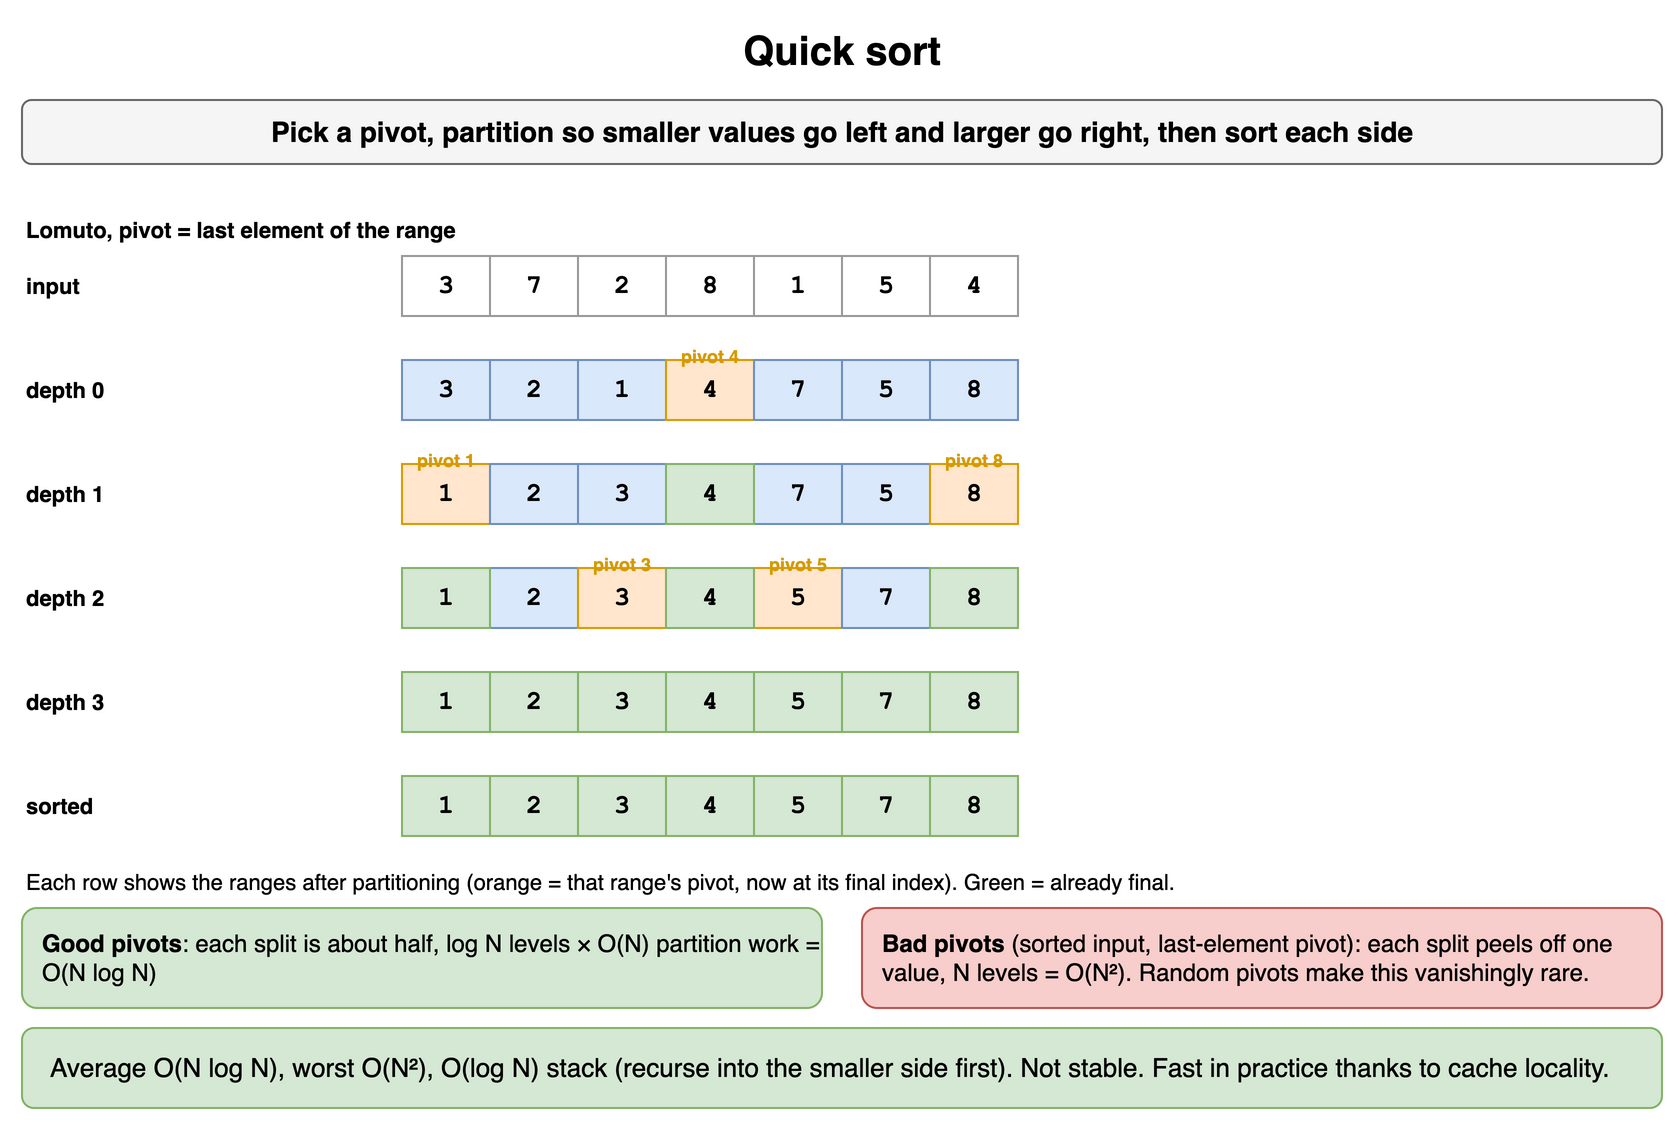

The diagram above was exported from draw.io. Its source (the exported page's mxGraphModel, read from the mxfile embedded in the PNG):
<mxGraphModel dx="900" dy="570" grid="1" gridSize="10" guides="1" tooltips="1" connect="1" arrows="1" fold="1" page="1" pageScale="1" pageWidth="900" pageHeight="570" math="0" shadow="0">
  <root>
    <mxCell id="0" />
    <mxCell id="1" parent="0" />
    <mxCell id="s51" value="Quick sort" style="text;html=1;align=center;verticalAlign=middle;whiteSpace=wrap;fontSize=20;fontStyle=1;" vertex="1" parent="1">
      <mxGeometry x="40" y="10" width="820" height="30" as="geometry" />
    </mxCell>
    <mxCell id="s52" value="Pick a pivot, partition so smaller values go left and larger go right, then sort each side" style="rounded=1;whiteSpace=wrap;html=1;fillColor=#f5f5f5;strokeColor=#666666;fontStyle=1;fontSize=14;" vertex="1" parent="1">
      <mxGeometry x="40" y="50" width="820" height="32" as="geometry" />
    </mxCell>
    <mxCell id="s53" value="Lomuto, pivot = last element of the range" style="text;html=1;whiteSpace=wrap;fontSize=11;fontStyle=1;align=left;" vertex="1" parent="1">
      <mxGeometry x="40" y="102" width="820" height="18" as="geometry" />
    </mxCell>
    <mxCell id="s54" value="input" style="text;html=1;whiteSpace=wrap;fontSize=11;fontStyle=1;verticalAlign=middle;" vertex="1" parent="1">
      <mxGeometry x="40" y="128" width="80" height="30" as="geometry" />
    </mxCell>
    <mxCell id="s55" value="3" style="rounded=0;whiteSpace=wrap;html=1;fontFamily=Courier New;fontStyle=1;fontSize=13;fillColor=#ffffff;strokeColor=#999999;" vertex="1" parent="1">
      <mxGeometry x="230" y="128" width="44" height="30" as="geometry" />
    </mxCell>
    <mxCell id="s56" value="7" style="rounded=0;whiteSpace=wrap;html=1;fontFamily=Courier New;fontStyle=1;fontSize=13;fillColor=#ffffff;strokeColor=#999999;" vertex="1" parent="1">
      <mxGeometry x="274" y="128" width="44" height="30" as="geometry" />
    </mxCell>
    <mxCell id="s57" value="2" style="rounded=0;whiteSpace=wrap;html=1;fontFamily=Courier New;fontStyle=1;fontSize=13;fillColor=#ffffff;strokeColor=#999999;" vertex="1" parent="1">
      <mxGeometry x="318" y="128" width="44" height="30" as="geometry" />
    </mxCell>
    <mxCell id="s58" value="8" style="rounded=0;whiteSpace=wrap;html=1;fontFamily=Courier New;fontStyle=1;fontSize=13;fillColor=#ffffff;strokeColor=#999999;" vertex="1" parent="1">
      <mxGeometry x="362" y="128" width="44" height="30" as="geometry" />
    </mxCell>
    <mxCell id="s59" value="1" style="rounded=0;whiteSpace=wrap;html=1;fontFamily=Courier New;fontStyle=1;fontSize=13;fillColor=#ffffff;strokeColor=#999999;" vertex="1" parent="1">
      <mxGeometry x="406" y="128" width="44" height="30" as="geometry" />
    </mxCell>
    <mxCell id="s510" value="5" style="rounded=0;whiteSpace=wrap;html=1;fontFamily=Courier New;fontStyle=1;fontSize=13;fillColor=#ffffff;strokeColor=#999999;" vertex="1" parent="1">
      <mxGeometry x="450" y="128" width="44" height="30" as="geometry" />
    </mxCell>
    <mxCell id="s511" value="4" style="rounded=0;whiteSpace=wrap;html=1;fontFamily=Courier New;fontStyle=1;fontSize=13;fillColor=#ffffff;strokeColor=#999999;" vertex="1" parent="1">
      <mxGeometry x="494" y="128" width="44" height="30" as="geometry" />
    </mxCell>
    <mxCell id="s512" value="depth 0" style="text;html=1;whiteSpace=wrap;fontSize=11;fontStyle=1;verticalAlign=middle;" vertex="1" parent="1">
      <mxGeometry x="40" y="180" width="80" height="30" as="geometry" />
    </mxCell>
    <mxCell id="s513" value="3" style="rounded=0;whiteSpace=wrap;html=1;fontFamily=Courier New;fontStyle=1;fontSize=13;fillColor=#dae8fc;strokeColor=#6c8ebf;" vertex="1" parent="1">
      <mxGeometry x="230" y="180" width="44" height="30" as="geometry" />
    </mxCell>
    <mxCell id="s514" value="2" style="rounded=0;whiteSpace=wrap;html=1;fontFamily=Courier New;fontStyle=1;fontSize=13;fillColor=#dae8fc;strokeColor=#6c8ebf;" vertex="1" parent="1">
      <mxGeometry x="274" y="180" width="44" height="30" as="geometry" />
    </mxCell>
    <mxCell id="s515" value="1" style="rounded=0;whiteSpace=wrap;html=1;fontFamily=Courier New;fontStyle=1;fontSize=13;fillColor=#dae8fc;strokeColor=#6c8ebf;" vertex="1" parent="1">
      <mxGeometry x="318" y="180" width="44" height="30" as="geometry" />
    </mxCell>
    <mxCell id="s516" value="4" style="rounded=0;whiteSpace=wrap;html=1;fontFamily=Courier New;fontStyle=1;fontSize=13;fillColor=#ffe6cc;strokeColor=#d79b00;" vertex="1" parent="1">
      <mxGeometry x="362" y="180" width="44" height="30" as="geometry" />
    </mxCell>
    <mxCell id="s517" value="7" style="rounded=0;whiteSpace=wrap;html=1;fontFamily=Courier New;fontStyle=1;fontSize=13;fillColor=#dae8fc;strokeColor=#6c8ebf;" vertex="1" parent="1">
      <mxGeometry x="406" y="180" width="44" height="30" as="geometry" />
    </mxCell>
    <mxCell id="s518" value="5" style="rounded=0;whiteSpace=wrap;html=1;fontFamily=Courier New;fontStyle=1;fontSize=13;fillColor=#dae8fc;strokeColor=#6c8ebf;" vertex="1" parent="1">
      <mxGeometry x="450" y="180" width="44" height="30" as="geometry" />
    </mxCell>
    <mxCell id="s519" value="8" style="rounded=0;whiteSpace=wrap;html=1;fontFamily=Courier New;fontStyle=1;fontSize=13;fillColor=#dae8fc;strokeColor=#6c8ebf;" vertex="1" parent="1">
      <mxGeometry x="494" y="180" width="44" height="30" as="geometry" />
    </mxCell>
    <mxCell id="s520" value="pivot 4" style="text;html=1;whiteSpace=wrap;fontSize=11;fontSize=9;align=center;fontColor=#d79b00;fontStyle=1;" vertex="1" parent="1">
      <mxGeometry x="352" y="166" width="64" height="14" as="geometry" />
    </mxCell>
    <mxCell id="s521" value="depth 1" style="text;html=1;whiteSpace=wrap;fontSize=11;fontStyle=1;verticalAlign=middle;" vertex="1" parent="1">
      <mxGeometry x="40" y="232" width="80" height="30" as="geometry" />
    </mxCell>
    <mxCell id="s522" value="1" style="rounded=0;whiteSpace=wrap;html=1;fontFamily=Courier New;fontStyle=1;fontSize=13;fillColor=#ffe6cc;strokeColor=#d79b00;" vertex="1" parent="1">
      <mxGeometry x="230" y="232" width="44" height="30" as="geometry" />
    </mxCell>
    <mxCell id="s523" value="2" style="rounded=0;whiteSpace=wrap;html=1;fontFamily=Courier New;fontStyle=1;fontSize=13;fillColor=#dae8fc;strokeColor=#6c8ebf;" vertex="1" parent="1">
      <mxGeometry x="274" y="232" width="44" height="30" as="geometry" />
    </mxCell>
    <mxCell id="s524" value="3" style="rounded=0;whiteSpace=wrap;html=1;fontFamily=Courier New;fontStyle=1;fontSize=13;fillColor=#dae8fc;strokeColor=#6c8ebf;" vertex="1" parent="1">
      <mxGeometry x="318" y="232" width="44" height="30" as="geometry" />
    </mxCell>
    <mxCell id="s525" value="pivot 1" style="text;html=1;whiteSpace=wrap;fontSize=11;fontSize=9;align=center;fontColor=#d79b00;fontStyle=1;" vertex="1" parent="1">
      <mxGeometry x="220" y="218" width="64" height="14" as="geometry" />
    </mxCell>
    <mxCell id="s526" value="7" style="rounded=0;whiteSpace=wrap;html=1;fontFamily=Courier New;fontStyle=1;fontSize=13;fillColor=#dae8fc;strokeColor=#6c8ebf;" vertex="1" parent="1">
      <mxGeometry x="406" y="232" width="44" height="30" as="geometry" />
    </mxCell>
    <mxCell id="s527" value="5" style="rounded=0;whiteSpace=wrap;html=1;fontFamily=Courier New;fontStyle=1;fontSize=13;fillColor=#dae8fc;strokeColor=#6c8ebf;" vertex="1" parent="1">
      <mxGeometry x="450" y="232" width="44" height="30" as="geometry" />
    </mxCell>
    <mxCell id="s528" value="8" style="rounded=0;whiteSpace=wrap;html=1;fontFamily=Courier New;fontStyle=1;fontSize=13;fillColor=#ffe6cc;strokeColor=#d79b00;" vertex="1" parent="1">
      <mxGeometry x="494" y="232" width="44" height="30" as="geometry" />
    </mxCell>
    <mxCell id="s529" value="pivot 8" style="text;html=1;whiteSpace=wrap;fontSize=11;fontSize=9;align=center;fontColor=#d79b00;fontStyle=1;" vertex="1" parent="1">
      <mxGeometry x="484" y="218" width="64" height="14" as="geometry" />
    </mxCell>
    <mxCell id="s530" value="4" style="rounded=0;whiteSpace=wrap;html=1;fontFamily=Courier New;fontStyle=1;fontSize=13;fillColor=#d5e8d4;strokeColor=#82b366;" vertex="1" parent="1">
      <mxGeometry x="362" y="232" width="44" height="30" as="geometry" />
    </mxCell>
    <mxCell id="s531" value="depth 2" style="text;html=1;whiteSpace=wrap;fontSize=11;fontStyle=1;verticalAlign=middle;" vertex="1" parent="1">
      <mxGeometry x="40" y="284" width="80" height="30" as="geometry" />
    </mxCell>
    <mxCell id="s532" value="2" style="rounded=0;whiteSpace=wrap;html=1;fontFamily=Courier New;fontStyle=1;fontSize=13;fillColor=#dae8fc;strokeColor=#6c8ebf;" vertex="1" parent="1">
      <mxGeometry x="274" y="284" width="44" height="30" as="geometry" />
    </mxCell>
    <mxCell id="s533" value="3" style="rounded=0;whiteSpace=wrap;html=1;fontFamily=Courier New;fontStyle=1;fontSize=13;fillColor=#ffe6cc;strokeColor=#d79b00;" vertex="1" parent="1">
      <mxGeometry x="318" y="284" width="44" height="30" as="geometry" />
    </mxCell>
    <mxCell id="s534" value="pivot 3" style="text;html=1;whiteSpace=wrap;fontSize=11;fontSize=9;align=center;fontColor=#d79b00;fontStyle=1;" vertex="1" parent="1">
      <mxGeometry x="308" y="270" width="64" height="14" as="geometry" />
    </mxCell>
    <mxCell id="s535" value="5" style="rounded=0;whiteSpace=wrap;html=1;fontFamily=Courier New;fontStyle=1;fontSize=13;fillColor=#ffe6cc;strokeColor=#d79b00;" vertex="1" parent="1">
      <mxGeometry x="406" y="284" width="44" height="30" as="geometry" />
    </mxCell>
    <mxCell id="s536" value="7" style="rounded=0;whiteSpace=wrap;html=1;fontFamily=Courier New;fontStyle=1;fontSize=13;fillColor=#dae8fc;strokeColor=#6c8ebf;" vertex="1" parent="1">
      <mxGeometry x="450" y="284" width="44" height="30" as="geometry" />
    </mxCell>
    <mxCell id="s537" value="pivot 5" style="text;html=1;whiteSpace=wrap;fontSize=11;fontSize=9;align=center;fontColor=#d79b00;fontStyle=1;" vertex="1" parent="1">
      <mxGeometry x="396" y="270" width="64" height="14" as="geometry" />
    </mxCell>
    <mxCell id="s538" value="4" style="rounded=0;whiteSpace=wrap;html=1;fontFamily=Courier New;fontStyle=1;fontSize=13;fillColor=#d5e8d4;strokeColor=#82b366;" vertex="1" parent="1">
      <mxGeometry x="362" y="284" width="44" height="30" as="geometry" />
    </mxCell>
    <mxCell id="s539" value="1" style="rounded=0;whiteSpace=wrap;html=1;fontFamily=Courier New;fontStyle=1;fontSize=13;fillColor=#d5e8d4;strokeColor=#82b366;" vertex="1" parent="1">
      <mxGeometry x="230" y="284" width="44" height="30" as="geometry" />
    </mxCell>
    <mxCell id="s540" value="8" style="rounded=0;whiteSpace=wrap;html=1;fontFamily=Courier New;fontStyle=1;fontSize=13;fillColor=#d5e8d4;strokeColor=#82b366;" vertex="1" parent="1">
      <mxGeometry x="494" y="284" width="44" height="30" as="geometry" />
    </mxCell>
    <mxCell id="s541" value="depth 3" style="text;html=1;whiteSpace=wrap;fontSize=11;fontStyle=1;verticalAlign=middle;" vertex="1" parent="1">
      <mxGeometry x="40" y="336" width="80" height="30" as="geometry" />
    </mxCell>
    <mxCell id="s542" value="2" style="rounded=0;whiteSpace=wrap;html=1;fontFamily=Courier New;fontStyle=1;fontSize=13;fillColor=#d5e8d4;strokeColor=#82b366;" vertex="1" parent="1">
      <mxGeometry x="274" y="336" width="44" height="30" as="geometry" />
    </mxCell>
    <mxCell id="s543" value="7" style="rounded=0;whiteSpace=wrap;html=1;fontFamily=Courier New;fontStyle=1;fontSize=13;fillColor=#d5e8d4;strokeColor=#82b366;" vertex="1" parent="1">
      <mxGeometry x="450" y="336" width="44" height="30" as="geometry" />
    </mxCell>
    <mxCell id="s544" value="4" style="rounded=0;whiteSpace=wrap;html=1;fontFamily=Courier New;fontStyle=1;fontSize=13;fillColor=#d5e8d4;strokeColor=#82b366;" vertex="1" parent="1">
      <mxGeometry x="362" y="336" width="44" height="30" as="geometry" />
    </mxCell>
    <mxCell id="s545" value="1" style="rounded=0;whiteSpace=wrap;html=1;fontFamily=Courier New;fontStyle=1;fontSize=13;fillColor=#d5e8d4;strokeColor=#82b366;" vertex="1" parent="1">
      <mxGeometry x="230" y="336" width="44" height="30" as="geometry" />
    </mxCell>
    <mxCell id="s546" value="8" style="rounded=0;whiteSpace=wrap;html=1;fontFamily=Courier New;fontStyle=1;fontSize=13;fillColor=#d5e8d4;strokeColor=#82b366;" vertex="1" parent="1">
      <mxGeometry x="494" y="336" width="44" height="30" as="geometry" />
    </mxCell>
    <mxCell id="s547" value="3" style="rounded=0;whiteSpace=wrap;html=1;fontFamily=Courier New;fontStyle=1;fontSize=13;fillColor=#d5e8d4;strokeColor=#82b366;" vertex="1" parent="1">
      <mxGeometry x="318" y="336" width="44" height="30" as="geometry" />
    </mxCell>
    <mxCell id="s548" value="5" style="rounded=0;whiteSpace=wrap;html=1;fontFamily=Courier New;fontStyle=1;fontSize=13;fillColor=#d5e8d4;strokeColor=#82b366;" vertex="1" parent="1">
      <mxGeometry x="406" y="336" width="44" height="30" as="geometry" />
    </mxCell>
    <mxCell id="s549" value="sorted" style="text;html=1;whiteSpace=wrap;fontSize=11;fontStyle=1;verticalAlign=middle;" vertex="1" parent="1">
      <mxGeometry x="40" y="388" width="80" height="30" as="geometry" />
    </mxCell>
    <mxCell id="s550" value="1" style="rounded=0;whiteSpace=wrap;html=1;fontFamily=Courier New;fontStyle=1;fontSize=13;fillColor=#d5e8d4;strokeColor=#82b366;" vertex="1" parent="1">
      <mxGeometry x="230" y="388" width="44" height="30" as="geometry" />
    </mxCell>
    <mxCell id="s551" value="2" style="rounded=0;whiteSpace=wrap;html=1;fontFamily=Courier New;fontStyle=1;fontSize=13;fillColor=#d5e8d4;strokeColor=#82b366;" vertex="1" parent="1">
      <mxGeometry x="274" y="388" width="44" height="30" as="geometry" />
    </mxCell>
    <mxCell id="s552" value="3" style="rounded=0;whiteSpace=wrap;html=1;fontFamily=Courier New;fontStyle=1;fontSize=13;fillColor=#d5e8d4;strokeColor=#82b366;" vertex="1" parent="1">
      <mxGeometry x="318" y="388" width="44" height="30" as="geometry" />
    </mxCell>
    <mxCell id="s553" value="4" style="rounded=0;whiteSpace=wrap;html=1;fontFamily=Courier New;fontStyle=1;fontSize=13;fillColor=#d5e8d4;strokeColor=#82b366;" vertex="1" parent="1">
      <mxGeometry x="362" y="388" width="44" height="30" as="geometry" />
    </mxCell>
    <mxCell id="s554" value="5" style="rounded=0;whiteSpace=wrap;html=1;fontFamily=Courier New;fontStyle=1;fontSize=13;fillColor=#d5e8d4;strokeColor=#82b366;" vertex="1" parent="1">
      <mxGeometry x="406" y="388" width="44" height="30" as="geometry" />
    </mxCell>
    <mxCell id="s555" value="7" style="rounded=0;whiteSpace=wrap;html=1;fontFamily=Courier New;fontStyle=1;fontSize=13;fillColor=#d5e8d4;strokeColor=#82b366;" vertex="1" parent="1">
      <mxGeometry x="450" y="388" width="44" height="30" as="geometry" />
    </mxCell>
    <mxCell id="s556" value="8" style="rounded=0;whiteSpace=wrap;html=1;fontFamily=Courier New;fontStyle=1;fontSize=13;fillColor=#d5e8d4;strokeColor=#82b366;" vertex="1" parent="1">
      <mxGeometry x="494" y="388" width="44" height="30" as="geometry" />
    </mxCell>
    <mxCell id="s557" value="Each row shows the ranges after partitioning (orange = that range's pivot, now at its final index). Green = already final." style="text;html=1;whiteSpace=wrap;fontSize=11;align=left;" vertex="1" parent="1">
      <mxGeometry x="40" y="428" width="820" height="18" as="geometry" />
    </mxCell>
    <mxCell id="s558" value="&lt;b&gt;Good pivots&lt;/b&gt;: each split is about half, log N levels × O(N) partition work = O(N log N)" style="rounded=1;whiteSpace=wrap;html=1;fillColor=#d5e8d4;strokeColor=#82b366;fontSize=12;align=left;spacingLeft=8;" vertex="1" parent="1">
      <mxGeometry x="40" y="454" width="400" height="50" as="geometry" />
    </mxCell>
    <mxCell id="s559" value="&lt;b&gt;Bad pivots&lt;/b&gt; (sorted input, last-element pivot): each split peels off one value, N levels = O(N²). Random pivots make this vanishingly rare." style="rounded=1;whiteSpace=wrap;html=1;fillColor=#f8cecc;strokeColor=#b85450;fontSize=12;align=left;spacingLeft=8;" vertex="1" parent="1">
      <mxGeometry x="460" y="454" width="400" height="50" as="geometry" />
    </mxCell>
    <mxCell id="s560" value="Average O(N log N), worst O(N²), O(log N) stack (recurse into the smaller side first). Not stable. Fast in practice thanks to cache locality." style="rounded=1;whiteSpace=wrap;html=1;fillColor=#d5e8d4;strokeColor=#82b366;fontSize=13;align=left;spacingLeft=12;" vertex="1" parent="1">
      <mxGeometry x="40" y="514" width="820" height="40" as="geometry" />
    </mxCell>
  </root>
</mxGraphModel>